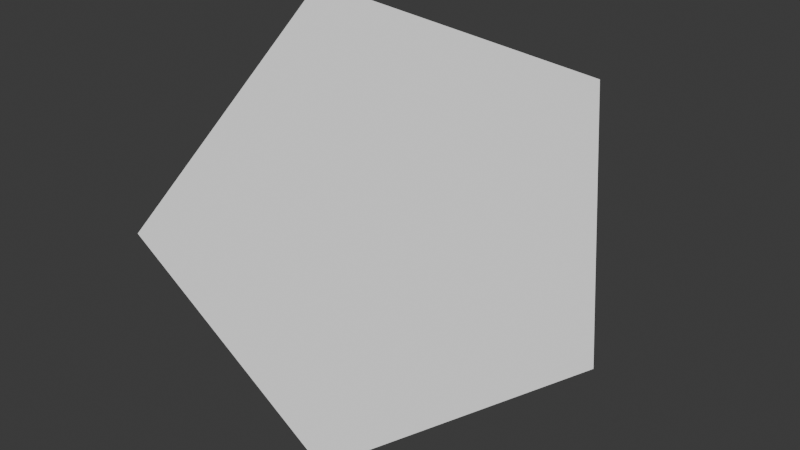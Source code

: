 # Source: Pentagonal_Pyramid_J2_.blend  (saved by Blender 4.2.66; exported with 4.5.12 LTS)
import bpy
from mathutils import Matrix  # noqa: F401  (used for matrix-valued properties, if any)

bpy.ops.wm.read_factory_settings(use_empty=True)
scene = bpy.context.scene
scene.name = 'Scene'

# ---- collections
col_collection = bpy.data.collections.new('Collection'); scene.collection.children.link(col_collection)

# ---- world
world_world = bpy.data.worlds.new('World'); scene.world = world_world
world_world.use_nodes = True; world_world.node_tree.nodes.clear()
_N = world_world.node_tree.nodes; _L = world_world.node_tree.links
n0 = _N.new('ShaderNodeOutputWorld'); n0.name = 'World Output'; n0.location = (300, 300)
n1 = _N.new('ShaderNodeBackground'); n1.name = 'Background'; n1.location = (10, 300)
n1.inputs[0].default_value = (0.05088, 0.05088, 0.05088, 1.0)
_L.new(n1.outputs[0], n0.inputs[0])
n0.is_active_output = True
world_world.color = (0.05088, 0.05088, 0.05088)
world_world.sun_shadow_jitter_overblur = 0.0

# ---- meshes
me_info_11650 = bpy.data.meshes.new('info.11650')
me_info_11650.from_pydata([(-0.3897, 0.4412, 0.02897), (0.5556, 0.4892, -0.2937), (-0.01498, -0.2965, -0.5325), (-0.5906, -0.5116, 0.2564), (-0.3757, 0.1412, 0.9828), (0.3326, 0.7598, 0.6428)], [], [(0, 1, 2), (0, 2, 3), (0, 3, 4), (0, 4, 5), (0, 1, 5), (1, 2, 3, 4, 5)])
me_info_11650.update()

# ---- objects
ob_piramide = bpy.data.objects.new('piramide', me_info_11650)

# ---- transforms, parenting, visibility, modifiers, constraints
ob_piramide.location = (0.0, 0.0, 0.0)

# ---- collection membership
scene.collection.objects.link(ob_piramide)

# ---- scene / render settings (as saved in the file)
scene.frame_start = 1; scene.frame_end = 250; scene.frame_set(1)
scene.render.engine = 'BLENDER_EEVEE_NEXT'
bpy.context.view_layer.update()

# ---- added for rendering (the .blend has no active camera and no usable light): camera, sun
cam_auto = bpy.data.cameras.new('AutoCamera')
cam_auto.lens = 50.0
cam_auto.sensor_width = 36.0
cam_auto.clip_end = 1000.0
ob_auto_camera = bpy.data.objects.new('AutoCamera', cam_auto)
scene.collection.objects.link(ob_auto_camera)
ob_auto_camera.location = (2.0977, -2.41412, 1.91728)
ob_auto_camera.rotation_euler = (1.09748, -7.21219e-08, 0.694738)
scene.camera = ob_auto_camera
light_auto_sun = bpy.data.lights.new('AutoSun', 'SUN')
light_auto_sun.energy = 3.0
light_auto_sun.angle = 0.0523599
ob_auto_sun = bpy.data.objects.new('AutoSun', light_auto_sun)
scene.collection.objects.link(ob_auto_sun)
ob_auto_sun.rotation_euler = (0.872665, 0.174533, 0.523599)
bpy.context.view_layer.update()
